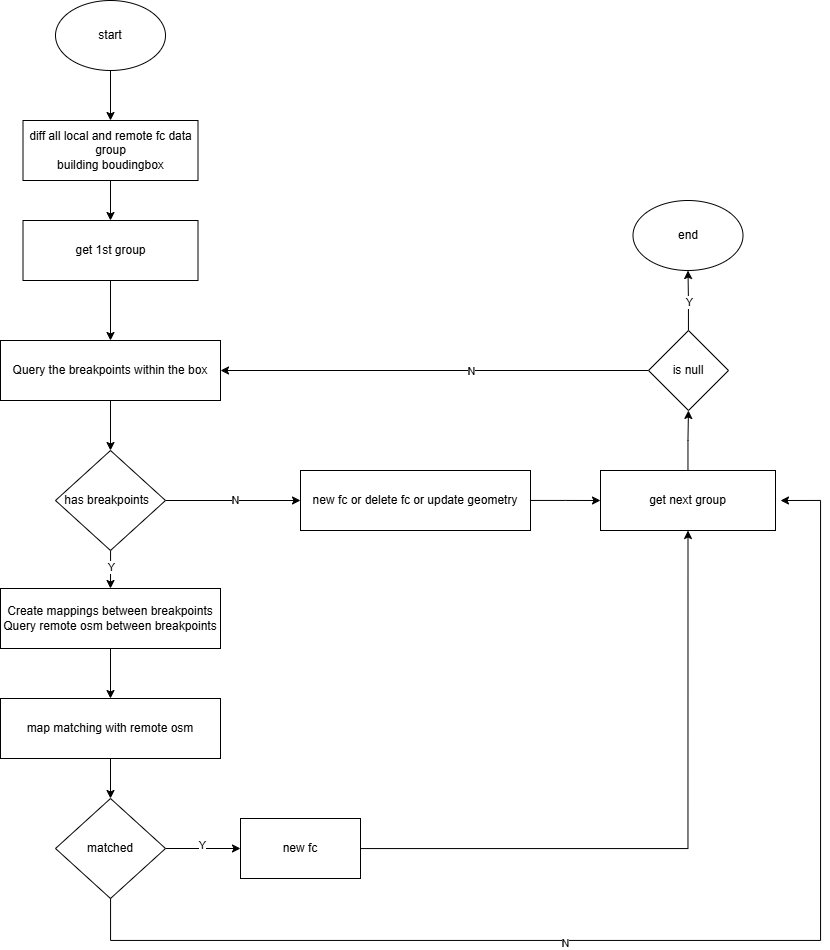

The diagram above was exported from draw.io. Its source (the exported page's mxGraphModel, read from the mxfile embedded in the PNG):
<mxGraphModel dx="2505" dy="2053" grid="1" gridSize="10" guides="1" tooltips="1" connect="1" arrows="1" fold="1" page="1" pageScale="1" pageWidth="827" pageHeight="1169" math="0" shadow="0">
  <root>
    <mxCell id="0" />
    <mxCell id="1" parent="0" />
    <mxCell id="EDqABfIdf634bCfjYkmN-6" style="edgeStyle=orthogonalEdgeStyle;rounded=0;orthogonalLoop=1;jettySize=auto;html=1;entryX=0.5;entryY=0;entryDx=0;entryDy=0;" edge="1" parent="1" source="EDqABfIdf634bCfjYkmN-1" target="EDqABfIdf634bCfjYkmN-5">
      <mxGeometry relative="1" as="geometry" />
    </mxCell>
    <mxCell id="EDqABfIdf634bCfjYkmN-1" value="diff all local and remote fc data&lt;div&gt;group&lt;/div&gt;&lt;div&gt;building boudingbox&lt;/div&gt;" style="rounded=0;whiteSpace=wrap;html=1;" vertex="1" parent="1">
      <mxGeometry x="-17.5" y="110" width="175" height="60" as="geometry" />
    </mxCell>
    <mxCell id="EDqABfIdf634bCfjYkmN-4" style="edgeStyle=orthogonalEdgeStyle;rounded=0;orthogonalLoop=1;jettySize=auto;html=1;entryX=0.5;entryY=0;entryDx=0;entryDy=0;" edge="1" parent="1" source="EDqABfIdf634bCfjYkmN-2" target="EDqABfIdf634bCfjYkmN-1">
      <mxGeometry relative="1" as="geometry" />
    </mxCell>
    <mxCell id="EDqABfIdf634bCfjYkmN-2" value="start" style="ellipse;whiteSpace=wrap;html=1;" vertex="1" parent="1">
      <mxGeometry x="15" y="-10" width="110" height="70" as="geometry" />
    </mxCell>
    <mxCell id="EDqABfIdf634bCfjYkmN-23" style="edgeStyle=orthogonalEdgeStyle;rounded=0;orthogonalLoop=1;jettySize=auto;html=1;" edge="1" parent="1" source="EDqABfIdf634bCfjYkmN-5" target="EDqABfIdf634bCfjYkmN-8">
      <mxGeometry relative="1" as="geometry" />
    </mxCell>
    <mxCell id="EDqABfIdf634bCfjYkmN-5" value="get 1st group" style="rounded=0;whiteSpace=wrap;html=1;" vertex="1" parent="1">
      <mxGeometry x="-17.5" y="210" width="175" height="60" as="geometry" />
    </mxCell>
    <mxCell id="EDqABfIdf634bCfjYkmN-10" style="edgeStyle=orthogonalEdgeStyle;rounded=0;orthogonalLoop=1;jettySize=auto;html=1;entryX=0.5;entryY=0;entryDx=0;entryDy=0;" edge="1" parent="1" source="EDqABfIdf634bCfjYkmN-8" target="EDqABfIdf634bCfjYkmN-9">
      <mxGeometry relative="1" as="geometry" />
    </mxCell>
    <mxCell id="EDqABfIdf634bCfjYkmN-8" value="Query the breakpoints within the box" style="rounded=0;whiteSpace=wrap;html=1;" vertex="1" parent="1">
      <mxGeometry x="-40" y="330" width="220" height="60" as="geometry" />
    </mxCell>
    <mxCell id="EDqABfIdf634bCfjYkmN-11" style="edgeStyle=orthogonalEdgeStyle;rounded=0;orthogonalLoop=1;jettySize=auto;html=1;entryX=0;entryY=0.5;entryDx=0;entryDy=0;" edge="1" parent="1" source="EDqABfIdf634bCfjYkmN-9" target="EDqABfIdf634bCfjYkmN-18">
      <mxGeometry relative="1" as="geometry">
        <mxPoint x="220" y="490" as="targetPoint" />
      </mxGeometry>
    </mxCell>
    <mxCell id="EDqABfIdf634bCfjYkmN-17" value="N" style="edgeLabel;html=1;align=center;verticalAlign=middle;resizable=0;points=[];" vertex="1" connectable="0" parent="EDqABfIdf634bCfjYkmN-11">
      <mxGeometry x="0.0369" y="1" relative="1" as="geometry">
        <mxPoint as="offset" />
      </mxGeometry>
    </mxCell>
    <mxCell id="EDqABfIdf634bCfjYkmN-12" style="edgeStyle=orthogonalEdgeStyle;rounded=0;orthogonalLoop=1;jettySize=auto;html=1;entryX=0.5;entryY=0;entryDx=0;entryDy=0;" edge="1" parent="1" source="EDqABfIdf634bCfjYkmN-9" target="EDqABfIdf634bCfjYkmN-13">
      <mxGeometry relative="1" as="geometry">
        <mxPoint x="70" y="610" as="targetPoint" />
      </mxGeometry>
    </mxCell>
    <mxCell id="EDqABfIdf634bCfjYkmN-16" value="Y" style="edgeLabel;html=1;align=center;verticalAlign=middle;resizable=0;points=[];" vertex="1" connectable="0" parent="EDqABfIdf634bCfjYkmN-12">
      <mxGeometry x="-0.2" relative="1" as="geometry">
        <mxPoint as="offset" />
      </mxGeometry>
    </mxCell>
    <mxCell id="EDqABfIdf634bCfjYkmN-9" value="has breakpoints&amp;nbsp;&amp;nbsp;" style="rhombus;whiteSpace=wrap;html=1;" vertex="1" parent="1">
      <mxGeometry x="15" y="440" width="110" height="100" as="geometry" />
    </mxCell>
    <mxCell id="EDqABfIdf634bCfjYkmN-32" style="edgeStyle=orthogonalEdgeStyle;rounded=0;orthogonalLoop=1;jettySize=auto;html=1;entryX=0.5;entryY=0;entryDx=0;entryDy=0;" edge="1" parent="1" source="EDqABfIdf634bCfjYkmN-13" target="EDqABfIdf634bCfjYkmN-31">
      <mxGeometry relative="1" as="geometry" />
    </mxCell>
    <mxCell id="EDqABfIdf634bCfjYkmN-13" value="Create mappings between breakpoints&lt;div&gt;Query remote osm between breakpoints&lt;/div&gt;" style="rounded=0;whiteSpace=wrap;html=1;" vertex="1" parent="1">
      <mxGeometry x="-40" y="578" width="220" height="60" as="geometry" />
    </mxCell>
    <mxCell id="EDqABfIdf634bCfjYkmN-19" style="edgeStyle=orthogonalEdgeStyle;rounded=0;orthogonalLoop=1;jettySize=auto;html=1;" edge="1" parent="1" source="EDqABfIdf634bCfjYkmN-18">
      <mxGeometry relative="1" as="geometry">
        <mxPoint x="560" y="490" as="targetPoint" />
      </mxGeometry>
    </mxCell>
    <mxCell id="EDqABfIdf634bCfjYkmN-18" value="new fc or delete fc or update geometry" style="rounded=0;whiteSpace=wrap;html=1;" vertex="1" parent="1">
      <mxGeometry x="260" y="460" width="230" height="60" as="geometry" />
    </mxCell>
    <mxCell id="EDqABfIdf634bCfjYkmN-30" style="edgeStyle=orthogonalEdgeStyle;rounded=0;orthogonalLoop=1;jettySize=auto;html=1;" edge="1" parent="1" source="EDqABfIdf634bCfjYkmN-21" target="EDqABfIdf634bCfjYkmN-24">
      <mxGeometry relative="1" as="geometry" />
    </mxCell>
    <mxCell id="EDqABfIdf634bCfjYkmN-21" value="get next group" style="rounded=0;whiteSpace=wrap;html=1;" vertex="1" parent="1">
      <mxGeometry x="560" y="460" width="175" height="60" as="geometry" />
    </mxCell>
    <mxCell id="EDqABfIdf634bCfjYkmN-25" style="edgeStyle=orthogonalEdgeStyle;rounded=0;orthogonalLoop=1;jettySize=auto;html=1;" edge="1" parent="1" source="EDqABfIdf634bCfjYkmN-24" target="EDqABfIdf634bCfjYkmN-8">
      <mxGeometry relative="1" as="geometry" />
    </mxCell>
    <mxCell id="EDqABfIdf634bCfjYkmN-28" value="N" style="edgeLabel;html=1;align=center;verticalAlign=middle;resizable=0;points=[];" vertex="1" connectable="0" parent="EDqABfIdf634bCfjYkmN-25">
      <mxGeometry x="-0.1682" relative="1" as="geometry">
        <mxPoint as="offset" />
      </mxGeometry>
    </mxCell>
    <mxCell id="EDqABfIdf634bCfjYkmN-27" style="edgeStyle=orthogonalEdgeStyle;rounded=0;orthogonalLoop=1;jettySize=auto;html=1;entryX=0.5;entryY=1;entryDx=0;entryDy=0;" edge="1" parent="1" source="EDqABfIdf634bCfjYkmN-24" target="EDqABfIdf634bCfjYkmN-26">
      <mxGeometry relative="1" as="geometry" />
    </mxCell>
    <mxCell id="EDqABfIdf634bCfjYkmN-29" value="Y" style="edgeLabel;html=1;align=center;verticalAlign=middle;resizable=0;points=[];" vertex="1" connectable="0" parent="EDqABfIdf634bCfjYkmN-27">
      <mxGeometry x="-0.0744" relative="1" as="geometry">
        <mxPoint as="offset" />
      </mxGeometry>
    </mxCell>
    <mxCell id="EDqABfIdf634bCfjYkmN-24" value="is null" style="rhombus;whiteSpace=wrap;html=1;" vertex="1" parent="1">
      <mxGeometry x="608" y="320" width="80" height="80" as="geometry" />
    </mxCell>
    <mxCell id="EDqABfIdf634bCfjYkmN-26" value="end" style="ellipse;whiteSpace=wrap;html=1;" vertex="1" parent="1">
      <mxGeometry x="592.5" y="190" width="110" height="70" as="geometry" />
    </mxCell>
    <mxCell id="EDqABfIdf634bCfjYkmN-43" style="edgeStyle=orthogonalEdgeStyle;rounded=0;orthogonalLoop=1;jettySize=auto;html=1;entryX=0.5;entryY=0;entryDx=0;entryDy=0;" edge="1" parent="1" source="EDqABfIdf634bCfjYkmN-31" target="EDqABfIdf634bCfjYkmN-34">
      <mxGeometry relative="1" as="geometry" />
    </mxCell>
    <mxCell id="EDqABfIdf634bCfjYkmN-31" value="map matching with remote osm" style="rounded=0;whiteSpace=wrap;html=1;" vertex="1" parent="1">
      <mxGeometry x="-40" y="688" width="220" height="60" as="geometry" />
    </mxCell>
    <mxCell id="EDqABfIdf634bCfjYkmN-37" value="" style="edgeStyle=orthogonalEdgeStyle;rounded=0;orthogonalLoop=1;jettySize=auto;html=1;" edge="1" parent="1" source="EDqABfIdf634bCfjYkmN-34" target="EDqABfIdf634bCfjYkmN-36">
      <mxGeometry relative="1" as="geometry" />
    </mxCell>
    <mxCell id="EDqABfIdf634bCfjYkmN-38" value="Y" style="edgeLabel;html=1;align=center;verticalAlign=middle;resizable=0;points=[];" vertex="1" connectable="0" parent="EDqABfIdf634bCfjYkmN-37">
      <mxGeometry x="-0.04" y="4" relative="1" as="geometry">
        <mxPoint as="offset" />
      </mxGeometry>
    </mxCell>
    <mxCell id="EDqABfIdf634bCfjYkmN-34" value="matched" style="rhombus;whiteSpace=wrap;html=1;" vertex="1" parent="1">
      <mxGeometry x="15" y="788" width="110" height="100" as="geometry" />
    </mxCell>
    <mxCell id="EDqABfIdf634bCfjYkmN-39" style="edgeStyle=orthogonalEdgeStyle;rounded=0;orthogonalLoop=1;jettySize=auto;html=1;entryX=0.5;entryY=1;entryDx=0;entryDy=0;" edge="1" parent="1" source="EDqABfIdf634bCfjYkmN-36" target="EDqABfIdf634bCfjYkmN-21">
      <mxGeometry relative="1" as="geometry" />
    </mxCell>
    <mxCell id="EDqABfIdf634bCfjYkmN-36" value="new fc" style="whiteSpace=wrap;html=1;" vertex="1" parent="1">
      <mxGeometry x="200" y="808" width="120" height="60" as="geometry" />
    </mxCell>
    <mxCell id="EDqABfIdf634bCfjYkmN-44" style="edgeStyle=orthogonalEdgeStyle;rounded=0;orthogonalLoop=1;jettySize=auto;html=1;" edge="1" parent="1" source="EDqABfIdf634bCfjYkmN-34">
      <mxGeometry relative="1" as="geometry">
        <mxPoint x="740" y="490" as="targetPoint" />
        <Array as="points">
          <mxPoint x="70" y="930" />
          <mxPoint x="780" y="930" />
          <mxPoint x="780" y="490" />
        </Array>
      </mxGeometry>
    </mxCell>
    <mxCell id="EDqABfIdf634bCfjYkmN-45" value="N" style="edgeLabel;html=1;align=center;verticalAlign=middle;resizable=0;points=[];" vertex="1" connectable="0" parent="EDqABfIdf634bCfjYkmN-44">
      <mxGeometry x="-0.195" y="-2" relative="1" as="geometry">
        <mxPoint as="offset" />
      </mxGeometry>
    </mxCell>
  </root>
</mxGraphModel>